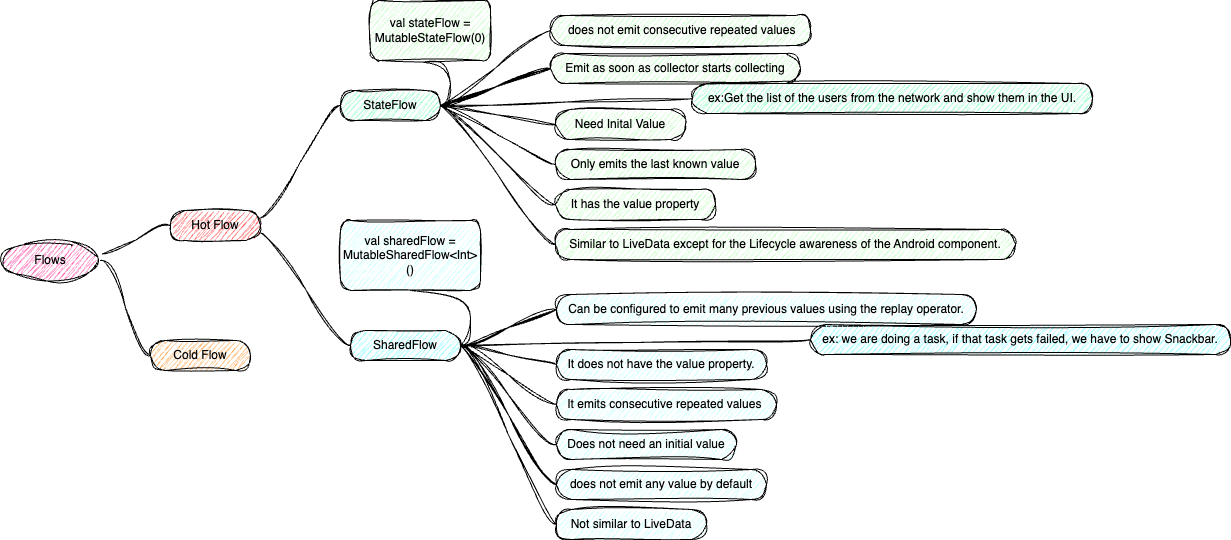

The diagram above was exported from draw.io. Its source (the exported page's mxGraphModel, read from the mxfile embedded in the PNG):
<mxGraphModel dx="670" dy="623" grid="0" gridSize="10" guides="1" tooltips="1" connect="1" arrows="1" fold="1" page="1" pageScale="1" pageWidth="3300" pageHeight="2339" background="#ffffff" math="0" shadow="1" adaptiveColors="auto">
  <root>
    <mxCell id="0" />
    <mxCell id="1" parent="0" />
    <mxCell id="5" value="Flows" style="ellipse;whiteSpace=wrap;html=1;align=center;newEdgeStyle={&quot;edgeStyle&quot;:&quot;entityRelationEdgeStyle&quot;,&quot;startArrow&quot;:&quot;none&quot;,&quot;endArrow&quot;:&quot;none&quot;,&quot;segment&quot;:10,&quot;curved&quot;:1,&quot;sourcePerimeterSpacing&quot;:0,&quot;targetPerimeterSpacing&quot;:0};treeFolding=1;treeMoving=1;fillColor=#FF66B3;sketch=1;curveFitting=1;jiggle=2;" vertex="1" parent="1">
      <mxGeometry x="20" y="240" width="100" height="40" as="geometry" />
    </mxCell>
    <mxCell id="7" value="Hot Flow" style="whiteSpace=wrap;html=1;rounded=1;arcSize=50;align=center;verticalAlign=middle;strokeWidth=1;autosize=1;spacing=4;treeFolding=1;treeMoving=1;newEdgeStyle={&quot;edgeStyle&quot;:&quot;entityRelationEdgeStyle&quot;,&quot;startArrow&quot;:&quot;none&quot;,&quot;endArrow&quot;:&quot;none&quot;,&quot;segment&quot;:10,&quot;curved&quot;:1,&quot;sourcePerimeterSpacing&quot;:0,&quot;targetPerimeterSpacing&quot;:0};fillColor=#FF6666;sketch=1;curveFitting=1;jiggle=2;" vertex="1" parent="1">
      <mxGeometry x="190" y="210" width="90" height="30" as="geometry" />
    </mxCell>
    <mxCell id="8" value="" style="edgeStyle=entityRelationEdgeStyle;startArrow=none;endArrow=none;segment=10;curved=1;sourcePerimeterSpacing=0;targetPerimeterSpacing=0;exitX=1.016;exitY=0.338;exitDx=0;exitDy=0;exitPerimeter=0;sketch=1;curveFitting=1;jiggle=2;" edge="1" target="7" parent="1" source="5">
      <mxGeometry relative="1" as="geometry">
        <mxPoint x="300" y="287" as="sourcePoint" />
      </mxGeometry>
    </mxCell>
    <mxCell id="10" value="Cold Flow" style="whiteSpace=wrap;html=1;rounded=1;arcSize=50;align=center;verticalAlign=middle;strokeWidth=1;autosize=1;spacing=4;treeFolding=1;treeMoving=1;newEdgeStyle={&quot;edgeStyle&quot;:&quot;entityRelationEdgeStyle&quot;,&quot;startArrow&quot;:&quot;none&quot;,&quot;endArrow&quot;:&quot;none&quot;,&quot;segment&quot;:10,&quot;curved&quot;:1,&quot;sourcePerimeterSpacing&quot;:0,&quot;targetPerimeterSpacing&quot;:0};fillColor=#FFB366;sketch=1;curveFitting=1;jiggle=2;" vertex="1" parent="1">
      <mxGeometry x="170" y="340" width="100" height="30" as="geometry" />
    </mxCell>
    <mxCell id="11" value="" style="edgeStyle=entityRelationEdgeStyle;startArrow=none;endArrow=none;segment=10;curved=1;sourcePerimeterSpacing=0;targetPerimeterSpacing=0;exitX=1;exitY=0.5;exitDx=0;exitDy=0;sketch=1;curveFitting=1;jiggle=2;" edge="1" target="10" parent="1" source="5">
      <mxGeometry relative="1" as="geometry">
        <mxPoint x="270" y="330" as="sourcePoint" />
      </mxGeometry>
    </mxCell>
    <mxCell id="21" value="" style="edgeStyle=entityRelationEdgeStyle;html=1;startArrow=none;endArrow=none;segment=10;curved=1;sourcePerimeterSpacing=0;targetPerimeterSpacing=0;sketch=1;curveFitting=1;jiggle=2;" edge="1" parent="1" source="15" target="20">
      <mxGeometry relative="1" as="geometry" />
    </mxCell>
    <mxCell id="23" value="" style="edgeStyle=entityRelationEdgeStyle;html=1;startArrow=none;endArrow=none;segment=10;curved=1;sourcePerimeterSpacing=0;targetPerimeterSpacing=0;sketch=1;curveFitting=1;jiggle=2;" edge="1" parent="1" source="15" target="22">
      <mxGeometry relative="1" as="geometry" />
    </mxCell>
    <mxCell id="25" value="" style="edgeStyle=entityRelationEdgeStyle;html=1;startArrow=none;endArrow=none;segment=10;curved=1;sourcePerimeterSpacing=0;targetPerimeterSpacing=0;sketch=1;curveFitting=1;jiggle=2;" edge="1" parent="1" source="15" target="22">
      <mxGeometry relative="1" as="geometry" />
    </mxCell>
    <mxCell id="26" value="" style="edgeStyle=entityRelationEdgeStyle;html=1;startArrow=none;endArrow=none;segment=10;curved=1;sourcePerimeterSpacing=0;targetPerimeterSpacing=0;sketch=1;curveFitting=1;jiggle=2;" edge="1" parent="1" source="15" target="22">
      <mxGeometry relative="1" as="geometry" />
    </mxCell>
    <mxCell id="27" value="" style="edgeStyle=entityRelationEdgeStyle;html=1;startArrow=none;endArrow=none;segment=10;curved=1;sourcePerimeterSpacing=0;targetPerimeterSpacing=0;sketch=1;curveFitting=1;jiggle=2;" edge="1" parent="1" source="15" target="22">
      <mxGeometry relative="1" as="geometry" />
    </mxCell>
    <mxCell id="30" style="edgeStyle=entityRelationEdgeStyle;html=1;startArrow=none;endArrow=none;segment=10;curved=1;sourcePerimeterSpacing=0;targetPerimeterSpacing=0;entryX=0;entryY=0.5;entryDx=0;entryDy=0;sketch=1;curveFitting=1;jiggle=2;" edge="1" parent="1" source="15" target="28">
      <mxGeometry relative="1" as="geometry" />
    </mxCell>
    <mxCell id="47" value="" style="edgeStyle=entityRelationEdgeStyle;html=1;startArrow=none;endArrow=none;segment=10;curved=1;sourcePerimeterSpacing=0;targetPerimeterSpacing=0;sketch=1;curveFitting=1;jiggle=2;" edge="1" parent="1" source="15" target="46">
      <mxGeometry relative="1" as="geometry" />
    </mxCell>
    <mxCell id="49" value="" style="edgeStyle=entityRelationEdgeStyle;html=1;startArrow=none;endArrow=none;segment=10;curved=1;sourcePerimeterSpacing=0;targetPerimeterSpacing=0;sketch=1;curveFitting=1;jiggle=2;" edge="1" parent="1" source="15" target="48">
      <mxGeometry relative="1" as="geometry" />
    </mxCell>
    <mxCell id="53" value="" style="edgeStyle=entityRelationEdgeStyle;html=1;startArrow=none;endArrow=none;segment=10;curved=1;sourcePerimeterSpacing=0;targetPerimeterSpacing=0;sketch=1;curveFitting=1;jiggle=2;" edge="1" parent="1" source="15" target="52">
      <mxGeometry relative="1" as="geometry" />
    </mxCell>
    <mxCell id="62" value="" style="edgeStyle=entityRelationEdgeStyle;html=1;startArrow=none;endArrow=none;segment=10;curved=1;sourcePerimeterSpacing=0;targetPerimeterSpacing=0;sketch=1;curveFitting=1;jiggle=2;" edge="1" parent="1" source="15" target="61">
      <mxGeometry relative="1" as="geometry" />
    </mxCell>
    <mxCell id="15" value="StateFlow" style="whiteSpace=wrap;html=1;rounded=1;arcSize=50;align=center;verticalAlign=middle;strokeWidth=1;autosize=1;spacing=4;treeFolding=1;treeMoving=1;newEdgeStyle={&quot;edgeStyle&quot;:&quot;entityRelationEdgeStyle&quot;,&quot;startArrow&quot;:&quot;none&quot;,&quot;endArrow&quot;:&quot;none&quot;,&quot;segment&quot;:10,&quot;curved&quot;:1,&quot;sourcePerimeterSpacing&quot;:0,&quot;targetPerimeterSpacing&quot;:0};fillColor=#99FFCC;sketch=1;curveFitting=1;jiggle=2;" vertex="1" parent="1">
      <mxGeometry x="360" y="90" width="100" height="30" as="geometry" />
    </mxCell>
    <mxCell id="16" value="" style="edgeStyle=entityRelationEdgeStyle;startArrow=none;endArrow=none;segment=10;curved=1;sourcePerimeterSpacing=0;targetPerimeterSpacing=0;exitX=1;exitY=0.25;exitDx=0;exitDy=0;sketch=1;curveFitting=1;jiggle=2;" edge="1" target="15" parent="1" source="7">
      <mxGeometry relative="1" as="geometry">
        <mxPoint x="400" y="190" as="sourcePoint" />
      </mxGeometry>
    </mxCell>
    <mxCell id="32" value="" style="edgeStyle=entityRelationEdgeStyle;html=1;startArrow=none;endArrow=none;segment=10;curved=1;sourcePerimeterSpacing=0;targetPerimeterSpacing=0;sketch=1;curveFitting=1;jiggle=2;" edge="1" parent="1" source="17" target="31">
      <mxGeometry relative="1" as="geometry" />
    </mxCell>
    <mxCell id="35" value="" style="edgeStyle=entityRelationEdgeStyle;html=1;startArrow=none;endArrow=none;segment=10;curved=1;sourcePerimeterSpacing=0;targetPerimeterSpacing=0;sketch=1;curveFitting=1;jiggle=2;" edge="1" parent="1" source="17" target="34">
      <mxGeometry relative="1" as="geometry" />
    </mxCell>
    <mxCell id="36" value="" style="edgeStyle=entityRelationEdgeStyle;html=1;startArrow=none;endArrow=none;segment=10;curved=1;sourcePerimeterSpacing=0;targetPerimeterSpacing=0;sketch=1;curveFitting=1;jiggle=2;" edge="1" parent="1" source="17" target="34">
      <mxGeometry relative="1" as="geometry" />
    </mxCell>
    <mxCell id="40" value="" style="edgeStyle=entityRelationEdgeStyle;html=1;startArrow=none;endArrow=none;segment=10;curved=1;sourcePerimeterSpacing=0;targetPerimeterSpacing=0;sketch=1;curveFitting=1;jiggle=2;" edge="1" parent="1" source="17" target="39">
      <mxGeometry relative="1" as="geometry" />
    </mxCell>
    <mxCell id="41" value="" style="edgeStyle=entityRelationEdgeStyle;html=1;startArrow=none;endArrow=none;segment=10;curved=1;sourcePerimeterSpacing=0;targetPerimeterSpacing=0;sketch=1;curveFitting=1;jiggle=2;" edge="1" parent="1" source="17" target="39">
      <mxGeometry relative="1" as="geometry" />
    </mxCell>
    <mxCell id="43" value="" style="edgeStyle=entityRelationEdgeStyle;html=1;startArrow=none;endArrow=none;segment=10;curved=1;sourcePerimeterSpacing=0;targetPerimeterSpacing=0;sketch=1;curveFitting=1;jiggle=2;" edge="1" parent="1" source="17" target="42">
      <mxGeometry relative="1" as="geometry" />
    </mxCell>
    <mxCell id="45" value="" style="edgeStyle=entityRelationEdgeStyle;html=1;startArrow=none;endArrow=none;segment=10;curved=1;sourcePerimeterSpacing=0;targetPerimeterSpacing=0;sketch=1;curveFitting=1;jiggle=2;" edge="1" parent="1" source="17" target="44">
      <mxGeometry relative="1" as="geometry" />
    </mxCell>
    <mxCell id="51" value="" style="edgeStyle=entityRelationEdgeStyle;html=1;startArrow=none;endArrow=none;segment=10;curved=1;sourcePerimeterSpacing=0;targetPerimeterSpacing=0;sketch=1;curveFitting=1;jiggle=2;" edge="1" parent="1" source="17" target="50">
      <mxGeometry relative="1" as="geometry" />
    </mxCell>
    <mxCell id="58" style="edgeStyle=entityRelationEdgeStyle;html=1;startArrow=none;endArrow=none;segment=10;curved=1;sourcePerimeterSpacing=0;targetPerimeterSpacing=0;entryX=0.5;entryY=1;entryDx=0;entryDy=0;sketch=1;curveFitting=1;jiggle=2;" edge="1" parent="1" source="17" target="59">
      <mxGeometry relative="1" as="geometry">
        <mxPoint x="440" y="300.0000000000001" as="targetPoint" />
      </mxGeometry>
    </mxCell>
    <mxCell id="64" value="" style="edgeStyle=entityRelationEdgeStyle;html=1;startArrow=none;endArrow=none;segment=10;curved=1;sourcePerimeterSpacing=0;targetPerimeterSpacing=0;sketch=1;curveFitting=1;jiggle=2;" edge="1" parent="1" source="17" target="63">
      <mxGeometry relative="1" as="geometry" />
    </mxCell>
    <mxCell id="17" value="SharedFlow" style="whiteSpace=wrap;html=1;rounded=1;arcSize=50;align=center;verticalAlign=middle;strokeWidth=1;autosize=1;spacing=4;treeFolding=1;treeMoving=1;newEdgeStyle={&quot;edgeStyle&quot;:&quot;entityRelationEdgeStyle&quot;,&quot;startArrow&quot;:&quot;none&quot;,&quot;endArrow&quot;:&quot;none&quot;,&quot;segment&quot;:10,&quot;curved&quot;:1,&quot;sourcePerimeterSpacing&quot;:0,&quot;targetPerimeterSpacing&quot;:0};strokeColor=#000000;fillColor=#99FFFF;sketch=1;curveFitting=1;jiggle=2;" vertex="1" parent="1">
      <mxGeometry x="370.0000000000001" y="330" width="110" height="30" as="geometry" />
    </mxCell>
    <mxCell id="18" value="" style="edgeStyle=entityRelationEdgeStyle;startArrow=none;endArrow=none;segment=10;curved=1;sourcePerimeterSpacing=0;targetPerimeterSpacing=0;exitX=1;exitY=0.75;exitDx=0;exitDy=0;sketch=1;curveFitting=1;jiggle=2;" edge="1" target="17" parent="1" source="7">
      <mxGeometry relative="1" as="geometry">
        <mxPoint x="419.9999999999999" y="213.13" as="sourcePoint" />
        <Array as="points">
          <mxPoint x="390" y="190" />
        </Array>
      </mxGeometry>
    </mxCell>
    <mxCell id="20" value="Need Inital Value" style="whiteSpace=wrap;html=1;rounded=1;arcSize=50;strokeWidth=1;autosize=1;spacing=4;fillColor=#CCFFCC;sketch=1;curveFitting=1;jiggle=2;" vertex="1" parent="1">
      <mxGeometry x="575" y="109" width="130" height="30" as="geometry" />
    </mxCell>
    <mxCell id="22" value="Emit as soon as collector starts collecting" style="whiteSpace=wrap;html=1;rounded=1;arcSize=50;strokeWidth=1;autosize=1;spacing=4;fillColor=#CCFFCC;sketch=1;curveFitting=1;jiggle=2;" vertex="1" parent="1">
      <mxGeometry x="570" y="53" width="250" height="30" as="geometry" />
    </mxCell>
    <mxCell id="28" value="Only emits the last known value" style="whiteSpace=wrap;html=1;rounded=1;arcSize=50;strokeWidth=1;autosize=1;spacing=4;fillColor=#CCFFCC;sketch=1;curveFitting=1;jiggle=2;" vertex="1" parent="1">
      <mxGeometry x="575" y="149" width="200" height="30" as="geometry" />
    </mxCell>
    <mxCell id="31" value="Does not need an initial value" style="whiteSpace=wrap;html=1;rounded=1;arcSize=50;strokeWidth=1;autosize=1;spacing=4;fillColor=#CCFFFF;sketch=1;curveFitting=1;jiggle=2;" vertex="1" parent="1">
      <mxGeometry x="576.0000000000001" y="429" width="180" height="30" as="geometry" />
    </mxCell>
    <mxCell id="34" value="does not emit any value by default" style="whiteSpace=wrap;html=1;rounded=1;arcSize=50;strokeWidth=1;autosize=1;spacing=4;fillColor=#CCFFFF;sketch=1;curveFitting=1;jiggle=2;" vertex="1" parent="1">
      <mxGeometry x="576.0000000000001" y="469" width="210" height="30" as="geometry" />
    </mxCell>
    <mxCell id="39" value="Can be configured to emit many previous values using the replay operator." style="whiteSpace=wrap;html=1;rounded=1;arcSize=50;strokeWidth=1;autosize=1;spacing=4;fillColor=#CCFFFF;sketch=1;curveFitting=1;jiggle=2;" vertex="1" parent="1">
      <mxGeometry x="576.0000000000001" y="294" width="420" height="30" as="geometry" />
    </mxCell>
    <mxCell id="42" value="It does not have the value property." style="whiteSpace=wrap;html=1;rounded=1;arcSize=50;strokeWidth=1;autosize=1;spacing=4;fillColor=#CCFFFF;sketch=1;curveFitting=1;jiggle=2;" vertex="1" parent="1">
      <mxGeometry x="576.0000000000001" y="349" width="210" height="30" as="geometry" />
    </mxCell>
    <mxCell id="44" value="It emits consecutive repeated values&amp;nbsp;" style="whiteSpace=wrap;html=1;rounded=1;arcSize=50;strokeWidth=1;autosize=1;spacing=4;fillColor=#CCFFFF;sketch=1;curveFitting=1;jiggle=2;" vertex="1" parent="1">
      <mxGeometry x="576.0000000000001" y="389" width="220" height="30" as="geometry" />
    </mxCell>
    <mxCell id="46" value="&amp;nbsp;does not emit consecutive repeated values" style="whiteSpace=wrap;html=1;rounded=1;arcSize=50;strokeWidth=1;autosize=1;spacing=4;fillColor=#CCFFCC;sketch=1;curveFitting=1;jiggle=2;" vertex="1" parent="1">
      <mxGeometry x="570" y="15" width="260" height="30" as="geometry" />
    </mxCell>
    <mxCell id="48" value="It has the value property" style="whiteSpace=wrap;html=1;rounded=1;arcSize=50;strokeWidth=1;autosize=1;spacing=4;fillColor=#CCFFCC;sketch=1;curveFitting=1;jiggle=2;" vertex="1" parent="1">
      <mxGeometry x="575" y="189" width="160" height="30" as="geometry" />
    </mxCell>
    <mxCell id="50" value="Not similar to LiveData" style="whiteSpace=wrap;html=1;rounded=1;arcSize=50;strokeWidth=1;autosize=1;spacing=4;fillColor=#CCFFFF;sketch=1;curveFitting=1;jiggle=2;" vertex="1" parent="1">
      <mxGeometry x="576.0000000000001" y="509" width="150" height="30" as="geometry" />
    </mxCell>
    <mxCell id="52" value="Similar to LiveData except for the Lifecycle awareness of the Android component." style="whiteSpace=wrap;html=1;rounded=1;arcSize=50;strokeWidth=1;autosize=1;spacing=4;fillColor=#CCFFCC;sketch=1;curveFitting=1;jiggle=2;" vertex="1" parent="1">
      <mxGeometry x="575" y="229" width="460" height="30" as="geometry" />
    </mxCell>
    <mxCell id="54" value="val stateFlow = MutableStateFlow(0)" style="rounded=1;whiteSpace=wrap;html=1;fillColor=#CCFFCC;sketch=1;curveFitting=1;jiggle=2;" vertex="1" parent="1">
      <mxGeometry x="390" width="120" height="60" as="geometry" />
    </mxCell>
    <mxCell id="55" style="edgeStyle=entityRelationEdgeStyle;html=1;startArrow=none;endArrow=none;segment=10;curved=1;sourcePerimeterSpacing=0;targetPerimeterSpacing=0;entryX=0.438;entryY=1.03;entryDx=0;entryDy=0;entryPerimeter=0;sketch=1;curveFitting=1;jiggle=2;" edge="1" parent="1" source="15" target="54">
      <mxGeometry relative="1" as="geometry" />
    </mxCell>
    <mxCell id="59" value="val sharedFlow = MutableSharedFlow&amp;lt;Int&amp;gt;()" style="rounded=1;whiteSpace=wrap;html=1;fillColor=#CCFFFF;sketch=1;curveFitting=1;jiggle=2;" vertex="1" parent="1">
      <mxGeometry x="360" y="220" width="140" height="70" as="geometry" />
    </mxCell>
    <mxCell id="61" value="ex:Get the list of the users from the network and show them in the UI." style="whiteSpace=wrap;html=1;fillColor=#99FFCC;rounded=1;arcSize=50;strokeWidth=1;autosize=1;spacing=4;sketch=1;curveFitting=1;jiggle=2;" vertex="1" parent="1">
      <mxGeometry x="712" y="83" width="400" height="30" as="geometry" />
    </mxCell>
    <mxCell id="63" value="ex: we are doing a task, if that task gets failed, we have to show Snackbar." style="whiteSpace=wrap;html=1;fillColor=#99FFFF;strokeColor=#000000;rounded=1;arcSize=50;strokeWidth=1;autosize=1;spacing=4;sketch=1;curveFitting=1;jiggle=2;" vertex="1" parent="1">
      <mxGeometry x="830.0000000000001" y="324" width="420" height="30" as="geometry" />
    </mxCell>
  </root>
</mxGraphModel>